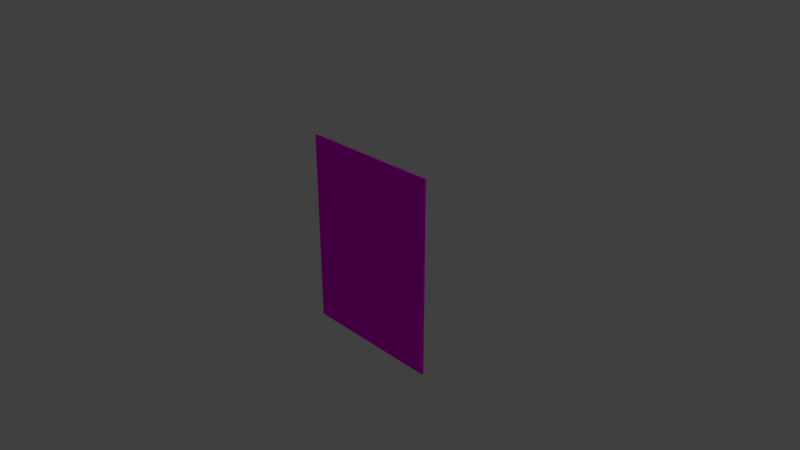 # Source: new_sirius.blend  (saved by Blender 2.79.0; exported with 4.5.12 LTS)
import bpy
from mathutils import Matrix  # noqa: F401  (used for matrix-valued properties, if any)

bpy.ops.wm.read_factory_settings(use_empty=True)
scene = bpy.context.scene
scene.name = 'Scene'

# ---- collections
col_collection_1 = bpy.data.collections.new('Collection 1'); scene.collection.children.link(col_collection_1)

# ---- images (referenced by path relative to the original .blend; pixels are not part of the script)
import os
ASSET_DIR = os.environ.get("B2B_ASSET_DIR", "")  # directory of the original .blend (textures are referenced by path, not embedded)
HERE = os.path.dirname(os.path.abspath(__file__))  # packed textures are extracted next to this script under _unpacked/

def load_image(name, relpath, width, height, colorspace="sRGB"):
    """Load a texture the original file referenced (path relative to the .blend, or extracted next to this script)."""
    p = next((c for c in (os.path.join(HERE, relpath), os.path.join(ASSET_DIR, relpath)) if relpath and os.path.exists(c)), "")
    if p:
        img = bpy.data.images.load(p, check_existing=True)
        img.name = name
    else:  # same state as the original file: an image datablock whose file is absent (Cycles renders it pink)
        img = bpy.data.images.new(name, width, height)
        img.source = "FILE"
        img.filepath = "//" + (relpath or name)
    img.colorspace_settings.name = colorspace
    return img
img_new_sirius_jpg = load_image('new sirius.jpg', 'new sirius.jpg', 1024, 1024, 'sRGB')

# ---- materials (node trees are filled in below, after node groups)
mat_material = bpy.data.materials.new('Material')
mat_material.alpha_threshold = 0.0
mat_material.roughness = 0.5
mat_material.line_color = (0.0, 0.0, 0.0, 1.0)

# ---- material node trees
mat_material.use_nodes = True; mat_material.node_tree.nodes.clear()
_N = mat_material.node_tree.nodes; _L = mat_material.node_tree.links
n0 = _N.new('ShaderNodeOutputMaterial'); n0.name = 'Material Output'; n0.location = (300, 300)
n1 = _N.new('ShaderNodeBsdfDiffuse'); n1.name = 'Diffuse BSDF'; n1.location = (10, 300)
n2 = _N.new('ShaderNodeTexImage'); n2.name = 'Image Texture'; n2.location = (-168, 400)
n2.width = 140
n2.image = img_new_sirius_jpg
_L.new(n1.outputs[0], n0.inputs[0])
_L.new(n2.outputs[0], n1.inputs[0])
n0.is_active_output = True

# ---- world
world_world = bpy.data.worlds.new('World'); scene.world = world_world
world_world.color = (0.05088, 0.05088, 0.05088)
world_world.use_sun_shadow = False
world_world.sun_shadow_jitter_overblur = 0.0
world_world.cycles.sampling_method = 'MANUAL'

# ---- cameras
cam_camera = bpy.data.cameras.new('Camera')
cam_camera.clip_end = 100.0
cam_camera.lens = 35.0
cam_camera.sensor_width = 32.0
cam_camera.sensor_height = 18.0
cam_camera.ortho_scale = 7.314
cam_camera.dof.focus_distance = 0.0

# ---- lights
light_lamp = bpy.data.lights.new('Lamp', 'POINT')
light_lamp.transmission_factor = 0.0
light_lamp.cutoff_distance = 30.0
light_lamp.energy = 100.0
light_lamp.shadow_buffer_clip_start = 1.001
light_lamp.shadow_soft_size = 0.1
light_lamp.shadow_maximum_resolution = 0.006
light_lamp.use_absolute_resolution = True

# ---- meshes
me_cube = bpy.data.meshes.new('Cube')
me_cube.from_pydata([(1.0, 0.01407, -1.359), (1.0, -0.01407, -1.359), (-1.0, -0.01407, -1.359), (-1.0, 0.01407, -1.359), (1.0, 0.01407, 1.359), (1.0, -0.01407, 1.359), (-1.0, -0.01407, 1.359), (-1.0, 0.01407, 1.359)], [], [(0, 1, 2, 3), (4, 7, 6, 5), (0, 4, 5, 1), (1, 5, 6, 2), (2, 6, 7, 3), (4, 0, 3, 7)])
_uv = me_cube.uv_layers.new(name='UVMap')
_uv.uv.foreach_set('vector', [1.013, 0.007653, 1.013, 0.9923, -0.01324, 0.9923, -0.01324, 0.007653, 1.013, 0.007653, 1.013, 0.9923, -0.01324, 0.9923, -0.01324, 0.007653, 1.013, 0.007653, 1.013, 0.9923, -0.01324, 0.9923, -0.01324, 0.007653, 1.013, 0.007653, 1.013, 0.9923, -0.01324, 0.9923, -0.01324, 0.007653, 1.013, 0.007653, 1.013, 0.9923, -0.01324, 0.9923, -0.01324, 0.007653, 1.013, 0.007653, 1.013, 0.9923, -0.01324, 0.9923, -0.01324, 0.007653])
me_cube.materials.append(mat_material)
me_cube.use_remesh_preserve_volume = False
me_cube.use_remesh_preserve_attributes = False
me_cube.use_mirror_vertex_groups = False
me_cube.update()

# ---- objects
ob_cube = bpy.data.objects.new('Cube', me_cube)
ob_lamp = bpy.data.objects.new('Lamp', light_lamp)
ob_camera = bpy.data.objects.new('Camera', cam_camera)

# ---- transforms, parenting, visibility, modifiers, constraints
ob_cube.location = (0.0, 0.0, 0.0)
ob_cube.lock_rotations_4d = False
ob_cube.empty_display_type = 'ARROWS'
ob_cube.lineart.crease_threshold = 0.0
ob_lamp.location = (4.076, 1.005, 5.904)
ob_lamp.rotation_euler = (0.6503, 0.05522, 1.866)
ob_lamp.lock_rotations_4d = False
ob_lamp.empty_display_type = 'ARROWS'
ob_lamp.color = (0.0, 0.0, 0.0, 0.0)
ob_lamp.lineart.crease_threshold = 0.0
ob_camera.location = (7.481, -6.508, 5.344)
ob_camera.rotation_euler = (1.109, 0.0, 0.8149)
ob_camera.lock_rotations_4d = False
ob_camera.empty_display_type = 'ARROWS'
ob_camera.color = (0.0, 0.0, 0.0, 0.0)
ob_camera.display_type = 'WIRE'
ob_camera.lineart.crease_threshold = 0.0

# ---- collection membership
col_collection_1.objects.link(ob_cube)
col_collection_1.objects.link(ob_lamp)
col_collection_1.objects.link(ob_camera)

# ---- scene / render settings (as saved in the file)
scene.camera = ob_camera
scene.frame_start = 1; scene.frame_end = 250; scene.frame_set(1)
scene.render.engine = 'CYCLES'
scene.render.resolution_percentage = 50
scene.render.dither_intensity = 0.0
scene.cycles.use_denoising = False
scene.cycles.samples = 128
scene.cycles.sampling_pattern = 'TABULATED_SOBOL'
scene.cycles.use_adaptive_sampling = False
scene.cycles.use_light_tree = False
scene.cycles.blur_glossy = 0.0
scene.cycles.sample_clamp_indirect = 0.0
scene.view_settings.view_transform = 'Standard'
bpy.context.view_layer.update()
